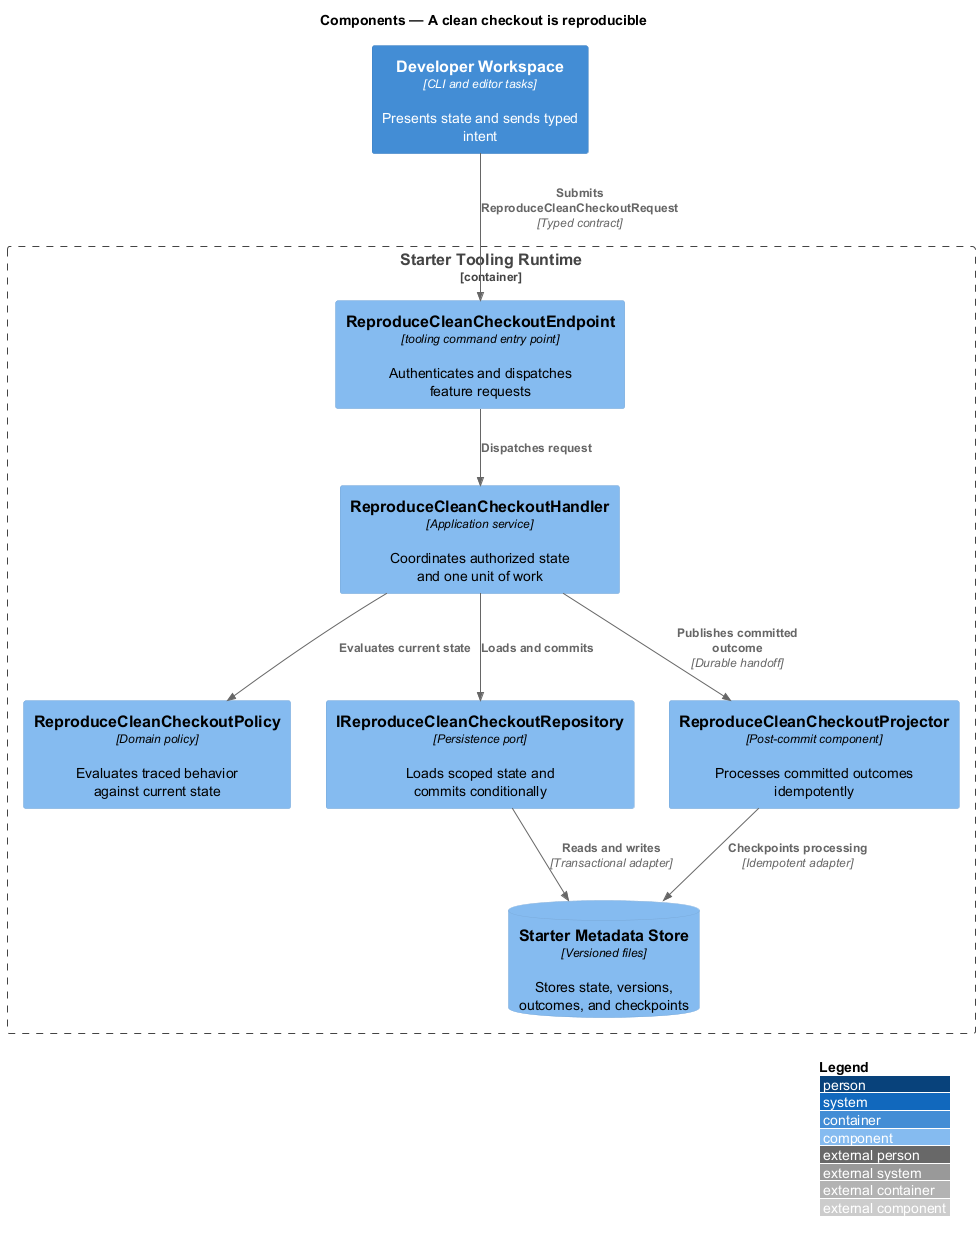

The diagram above was rendered by PlantUML. Its source (embedded in the PNG):
@startuml
!include <C4/C4_Component>
LAYOUT_WITH_LEGEND()
title Components — A clean checkout is reproducible

Container(frontend, "Developer Workspace", "CLI and editor tasks", "Presents state and sends typed intent")
Container_Boundary(backend, "Starter Tooling Runtime") {
  Component(endpoint, "ReproduceCleanCheckoutEndpoint", "tooling command entry point", "Authenticates and dispatches feature requests")
  Component(handler, "ReproduceCleanCheckoutHandler", "Application service", "Coordinates authorized state and one unit of work")
  Component(policy, "ReproduceCleanCheckoutPolicy", "Domain policy", "Evaluates traced behavior against current state")
  Component(repository, "IReproduceCleanCheckoutRepository", "Persistence port", "Loads scoped state and commits conditionally")
  Component(projector, "ReproduceCleanCheckoutProjector", "Post-commit component", "Processes committed outcomes idempotently")
  ComponentDb(store, "Starter Metadata Store", "Versioned files", "Stores state, versions, outcomes, and checkpoints")
}

Rel(frontend, endpoint, "Submits ReproduceCleanCheckoutRequest", "Typed contract")
Rel(endpoint, handler, "Dispatches request")
Rel(handler, policy, "Evaluates current state")
Rel(handler, repository, "Loads and commits")
Rel(repository, store, "Reads and writes", "Transactional adapter")
Rel(handler, projector, "Publishes committed outcome", "Durable handoff")
Rel(projector, store, "Checkpoints processing", "Idempotent adapter")
@enduml